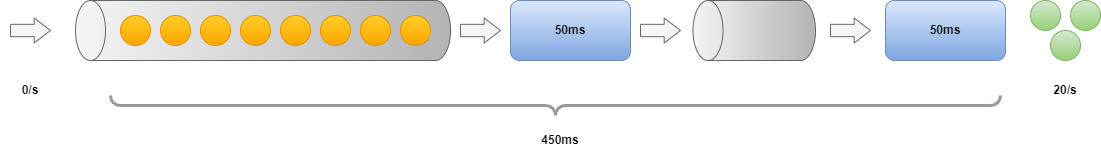

The diagram above was exported from draw.io. Its source (the exported page's mxGraphModel, read from the mxfile embedded in the PNG):
<mxGraphModel dx="1050" dy="565" grid="1" gridSize="10" guides="1" tooltips="1" connect="1" arrows="1" fold="1" page="1" pageScale="1" pageWidth="850" pageHeight="1100" math="0" shadow="0">
  <root>
    <mxCell id="I3y0BZZ7vzVfGr4DWjIk-0" />
    <mxCell id="I3y0BZZ7vzVfGr4DWjIk-1" parent="I3y0BZZ7vzVfGr4DWjIk-0" />
    <mxCell id="I3y0BZZ7vzVfGr4DWjIk-2" value="" style="shape=cylinder3;whiteSpace=wrap;html=1;boundedLbl=1;backgroundOutline=1;size=15;rotation=-90;fillColor=#f5f5f5;gradientColor=#b3b3b3;strokeColor=#666666;" vertex="1" parent="I3y0BZZ7vzVfGr4DWjIk-1">
      <mxGeometry x="262.5" y="87.5" width="60" height="375" as="geometry" />
    </mxCell>
    <mxCell id="I3y0BZZ7vzVfGr4DWjIk-3" value="" style="ellipse;whiteSpace=wrap;html=1;aspect=fixed;fillColor=#ffcd28;strokeColor=#d79b00;gradientColor=#ffa500;" vertex="1" parent="I3y0BZZ7vzVfGr4DWjIk-1">
      <mxGeometry x="190" y="260" width="30" height="30" as="geometry" />
    </mxCell>
    <mxCell id="I3y0BZZ7vzVfGr4DWjIk-4" value="" style="ellipse;whiteSpace=wrap;html=1;aspect=fixed;fillColor=#ffcd28;strokeColor=#d79b00;gradientColor=#ffa500;" vertex="1" parent="I3y0BZZ7vzVfGr4DWjIk-1">
      <mxGeometry x="230" y="260" width="30" height="30" as="geometry" />
    </mxCell>
    <mxCell id="I3y0BZZ7vzVfGr4DWjIk-5" value="" style="ellipse;whiteSpace=wrap;html=1;aspect=fixed;fillColor=#ffcd28;strokeColor=#d79b00;gradientColor=#ffa500;" vertex="1" parent="I3y0BZZ7vzVfGr4DWjIk-1">
      <mxGeometry x="270" y="260" width="30" height="30" as="geometry" />
    </mxCell>
    <mxCell id="I3y0BZZ7vzVfGr4DWjIk-6" value="" style="ellipse;whiteSpace=wrap;html=1;aspect=fixed;fillColor=#ffcd28;strokeColor=#d79b00;gradientColor=#ffa500;" vertex="1" parent="I3y0BZZ7vzVfGr4DWjIk-1">
      <mxGeometry x="310" y="260" width="30" height="30" as="geometry" />
    </mxCell>
    <mxCell id="I3y0BZZ7vzVfGr4DWjIk-7" value="" style="ellipse;whiteSpace=wrap;html=1;aspect=fixed;fillColor=#ffcd28;strokeColor=#d79b00;gradientColor=#ffa500;" vertex="1" parent="I3y0BZZ7vzVfGr4DWjIk-1">
      <mxGeometry x="350" y="260" width="30" height="30" as="geometry" />
    </mxCell>
    <mxCell id="I3y0BZZ7vzVfGr4DWjIk-8" value="" style="ellipse;whiteSpace=wrap;html=1;aspect=fixed;fillColor=#ffcd28;strokeColor=#d79b00;gradientColor=#ffa500;" vertex="1" parent="I3y0BZZ7vzVfGr4DWjIk-1">
      <mxGeometry x="390" y="260" width="30" height="30" as="geometry" />
    </mxCell>
    <mxCell id="I3y0BZZ7vzVfGr4DWjIk-9" value="" style="ellipse;whiteSpace=wrap;html=1;aspect=fixed;fillColor=#ffcd28;strokeColor=#d79b00;gradientColor=#ffa500;" vertex="1" parent="I3y0BZZ7vzVfGr4DWjIk-1">
      <mxGeometry x="430" y="260" width="30" height="30" as="geometry" />
    </mxCell>
    <mxCell id="I3y0BZZ7vzVfGr4DWjIk-10" value="0/s" style="text;html=1;align=center;verticalAlign=middle;whiteSpace=wrap;rounded=0;fontStyle=1" vertex="1" parent="I3y0BZZ7vzVfGr4DWjIk-1">
      <mxGeometry x="30" y="320" width="60" height="30" as="geometry" />
    </mxCell>
    <mxCell id="I3y0BZZ7vzVfGr4DWjIk-11" value="&lt;b&gt;50ms&lt;/b&gt;" style="rounded=1;whiteSpace=wrap;html=1;fillColor=#dae8fc;gradientColor=#7ea6e0;strokeColor=#6c8ebf;" vertex="1" parent="I3y0BZZ7vzVfGr4DWjIk-1">
      <mxGeometry x="540" y="245" width="120" height="60" as="geometry" />
    </mxCell>
    <mxCell id="I3y0BZZ7vzVfGr4DWjIk-12" value="20/s" style="text;html=1;align=center;verticalAlign=middle;whiteSpace=wrap;rounded=0;fontStyle=1" vertex="1" parent="I3y0BZZ7vzVfGr4DWjIk-1">
      <mxGeometry x="1065" y="320" width="60" height="30" as="geometry" />
    </mxCell>
    <mxCell id="I3y0BZZ7vzVfGr4DWjIk-13" value="" style="ellipse;whiteSpace=wrap;html=1;aspect=fixed;fillColor=#d5e8d4;strokeColor=#82b366;gradientColor=#97d077;" vertex="1" parent="I3y0BZZ7vzVfGr4DWjIk-1">
      <mxGeometry x="1060" y="245" width="30" height="30" as="geometry" />
    </mxCell>
    <mxCell id="I3y0BZZ7vzVfGr4DWjIk-14" value="" style="ellipse;whiteSpace=wrap;html=1;aspect=fixed;fillColor=#d5e8d4;strokeColor=#82b366;gradientColor=#97d077;" vertex="1" parent="I3y0BZZ7vzVfGr4DWjIk-1">
      <mxGeometry x="1100" y="245" width="30" height="30" as="geometry" />
    </mxCell>
    <mxCell id="I3y0BZZ7vzVfGr4DWjIk-15" value="" style="ellipse;whiteSpace=wrap;html=1;aspect=fixed;fillColor=#d5e8d4;strokeColor=#82b366;gradientColor=#97d077;" vertex="1" parent="I3y0BZZ7vzVfGr4DWjIk-1">
      <mxGeometry x="1080" y="275" width="30" height="30" as="geometry" />
    </mxCell>
    <mxCell id="I3y0BZZ7vzVfGr4DWjIk-16" value="" style="shape=singleArrow;whiteSpace=wrap;html=1;arrowWidth=0.49333394368489586;arrowSize=0.4079998779296875;fillColor=#f5f5f5;strokeColor=#666666;fontColor=#333333;" vertex="1" parent="I3y0BZZ7vzVfGr4DWjIk-1">
      <mxGeometry x="670" y="262.5" width="40" height="25" as="geometry" />
    </mxCell>
    <mxCell id="I3y0BZZ7vzVfGr4DWjIk-17" value="" style="shape=singleArrow;whiteSpace=wrap;html=1;arrowWidth=0.49333394368489586;arrowSize=0.4079998779296875;fillColor=#f5f5f5;strokeColor=#666666;fontColor=#333333;" vertex="1" parent="I3y0BZZ7vzVfGr4DWjIk-1">
      <mxGeometry x="490" y="262.5" width="40" height="25" as="geometry" />
    </mxCell>
    <mxCell id="I3y0BZZ7vzVfGr4DWjIk-18" value="" style="shape=singleArrow;whiteSpace=wrap;html=1;arrowWidth=0.49333394368489586;arrowSize=0.4079998779296875;fillColor=#f5f5f5;strokeColor=#666666;fontColor=#333333;" vertex="1" parent="I3y0BZZ7vzVfGr4DWjIk-1">
      <mxGeometry x="40" y="262.5" width="40" height="25" as="geometry" />
    </mxCell>
    <mxCell id="I3y0BZZ7vzVfGr4DWjIk-19" value="450ms" style="text;html=1;align=center;verticalAlign=middle;whiteSpace=wrap;rounded=0;fontStyle=1" vertex="1" parent="I3y0BZZ7vzVfGr4DWjIk-1">
      <mxGeometry x="560" y="370" width="60" height="30" as="geometry" />
    </mxCell>
    <mxCell id="I3y0BZZ7vzVfGr4DWjIk-20" value="" style="verticalLabelPosition=bottom;shadow=0;dashed=0;align=center;html=1;verticalAlign=top;strokeWidth=3;shape=mxgraph.mockup.markup.curlyBrace;whiteSpace=wrap;strokeColor=#999999;rotation=-180;" vertex="1" parent="I3y0BZZ7vzVfGr4DWjIk-1">
      <mxGeometry x="140" y="340" width="890" height="20" as="geometry" />
    </mxCell>
    <mxCell id="I3y0BZZ7vzVfGr4DWjIk-21" value="" style="ellipse;whiteSpace=wrap;html=1;aspect=fixed;fillColor=#ffcd28;strokeColor=#d79b00;gradientColor=#ffa500;" vertex="1" parent="I3y0BZZ7vzVfGr4DWjIk-1">
      <mxGeometry x="150" y="260" width="30" height="30" as="geometry" />
    </mxCell>
    <mxCell id="bhu-zoxsZ10oCJByQLxl-0" value="" style="shape=cylinder3;whiteSpace=wrap;html=1;boundedLbl=1;backgroundOutline=1;size=15;rotation=-90;fillColor=#f5f5f5;gradientColor=#b3b3b3;strokeColor=#666666;" vertex="1" parent="I3y0BZZ7vzVfGr4DWjIk-1">
      <mxGeometry x="753.75" y="213.75" width="60" height="122.5" as="geometry" />
    </mxCell>
    <mxCell id="bhu-zoxsZ10oCJByQLxl-1" value="&lt;b&gt;50ms&lt;/b&gt;" style="rounded=1;whiteSpace=wrap;html=1;fillColor=#dae8fc;gradientColor=#7ea6e0;strokeColor=#6c8ebf;" vertex="1" parent="I3y0BZZ7vzVfGr4DWjIk-1">
      <mxGeometry x="915" y="245" width="120" height="60" as="geometry" />
    </mxCell>
    <mxCell id="bhu-zoxsZ10oCJByQLxl-2" value="" style="shape=singleArrow;whiteSpace=wrap;html=1;arrowWidth=0.49333394368489586;arrowSize=0.4079998779296875;fillColor=#f5f5f5;strokeColor=#666666;fontColor=#333333;" vertex="1" parent="I3y0BZZ7vzVfGr4DWjIk-1">
      <mxGeometry x="860" y="262.5" width="40" height="25" as="geometry" />
    </mxCell>
  </root>
</mxGraphModel>